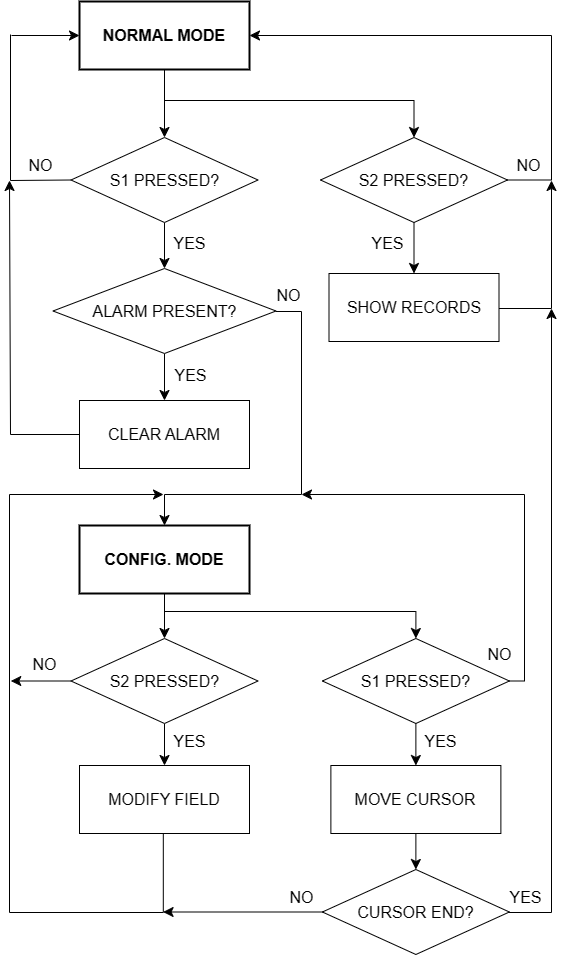

The diagram above was exported from draw.io. Its source (the exported page's mxGraphModel, read from the mxfile embedded in the PNG):
<mxGraphModel dx="1268" dy="571" grid="0" gridSize="10" guides="1" tooltips="1" connect="1" arrows="1" fold="1" page="1" pageScale="1" pageWidth="827" pageHeight="1169" math="0" shadow="0">
  <root>
    <mxCell id="0" />
    <mxCell id="1" parent="0" />
    <mxCell id="F5hbg-9EPiT4WJMLTjcM-1" style="edgeStyle=none;curved=1;rounded=0;orthogonalLoop=1;jettySize=auto;html=1;fontSize=12;startSize=8;endSize=8;" parent="1" source="F5hbg-9EPiT4WJMLTjcM-2" target="F5hbg-9EPiT4WJMLTjcM-3" edge="1">
      <mxGeometry relative="1" as="geometry" />
    </mxCell>
    <mxCell id="F5hbg-9EPiT4WJMLTjcM-2" value="&lt;b&gt;NORMAL MODE&lt;/b&gt;" style="rounded=0;whiteSpace=wrap;html=1;fontSize=16;strokeWidth=2;" parent="1" vertex="1">
      <mxGeometry x="136" y="204" width="170" height="68" as="geometry" />
    </mxCell>
    <mxCell id="7j-Wove_DmKE4xiFeUUW-1" style="edgeStyle=none;curved=1;rounded=0;orthogonalLoop=1;jettySize=auto;html=1;entryX=0.5;entryY=0;entryDx=0;entryDy=0;fontSize=12;startSize=8;endSize=8;" parent="1" source="F5hbg-9EPiT4WJMLTjcM-3" target="F5hbg-9EPiT4WJMLTjcM-10" edge="1">
      <mxGeometry relative="1" as="geometry" />
    </mxCell>
    <mxCell id="F5hbg-9EPiT4WJMLTjcM-3" value="S1 PRESSED?" style="rhombus;whiteSpace=wrap;html=1;fontSize=16;" parent="1" vertex="1">
      <mxGeometry x="127.5" y="340" width="187" height="85" as="geometry" />
    </mxCell>
    <mxCell id="F5hbg-9EPiT4WJMLTjcM-4" value="" style="endArrow=none;html=1;rounded=0;fontSize=12;startSize=8;endSize=8;curved=1;entryX=0;entryY=0.5;entryDx=0;entryDy=0;" parent="1" target="F5hbg-9EPiT4WJMLTjcM-3" edge="1">
      <mxGeometry width="50" height="50" relative="1" as="geometry">
        <mxPoint x="67" y="383" as="sourcePoint" />
        <mxPoint x="315" y="347" as="targetPoint" />
      </mxGeometry>
    </mxCell>
    <mxCell id="F5hbg-9EPiT4WJMLTjcM-5" value="" style="endArrow=none;html=1;rounded=0;fontSize=12;startSize=8;endSize=8;curved=1;" parent="1" edge="1">
      <mxGeometry width="50" height="50" relative="1" as="geometry">
        <mxPoint x="67" y="383" as="sourcePoint" />
        <mxPoint x="67" y="237" as="targetPoint" />
      </mxGeometry>
    </mxCell>
    <mxCell id="F5hbg-9EPiT4WJMLTjcM-6" value="" style="endArrow=classic;html=1;rounded=0;fontSize=12;startSize=8;endSize=8;curved=1;entryX=0;entryY=0.5;entryDx=0;entryDy=0;" parent="1" target="F5hbg-9EPiT4WJMLTjcM-2" edge="1">
      <mxGeometry width="50" height="50" relative="1" as="geometry">
        <mxPoint x="68" y="238" as="sourcePoint" />
        <mxPoint x="317" y="276" as="targetPoint" />
      </mxGeometry>
    </mxCell>
    <mxCell id="F5hbg-9EPiT4WJMLTjcM-7" value="NO" style="text;html=1;align=center;verticalAlign=middle;resizable=0;points=[];autosize=1;strokeColor=none;fillColor=none;fontSize=16;" parent="1" vertex="1">
      <mxGeometry x="76" y="352" width="42" height="31" as="geometry" />
    </mxCell>
    <mxCell id="F5hbg-9EPiT4WJMLTjcM-8" style="edgeStyle=none;curved=1;rounded=0;orthogonalLoop=1;jettySize=auto;html=1;entryX=0.5;entryY=0;entryDx=0;entryDy=0;fontSize=12;startSize=8;endSize=8;" parent="1" source="F5hbg-9EPiT4WJMLTjcM-10" target="F5hbg-9EPiT4WJMLTjcM-15" edge="1">
      <mxGeometry relative="1" as="geometry" />
    </mxCell>
    <mxCell id="F5hbg-9EPiT4WJMLTjcM-10" value="ALARM PRESENT?" style="rhombus;whiteSpace=wrap;html=1;fontSize=16;" parent="1" vertex="1">
      <mxGeometry x="109.5" y="471" width="223" height="85" as="geometry" />
    </mxCell>
    <mxCell id="F5hbg-9EPiT4WJMLTjcM-12" value="YES" style="text;html=1;align=center;verticalAlign=middle;resizable=0;points=[];autosize=1;strokeColor=none;fillColor=none;fontSize=16;" parent="1" vertex="1">
      <mxGeometry x="221" y="430" width="50" height="31" as="geometry" />
    </mxCell>
    <mxCell id="7j-Wove_DmKE4xiFeUUW-7" style="edgeStyle=none;curved=1;rounded=0;orthogonalLoop=1;jettySize=auto;html=1;entryX=0.5;entryY=0;entryDx=0;entryDy=0;fontSize=12;startSize=8;endSize=8;" parent="1" source="F5hbg-9EPiT4WJMLTjcM-13" target="F5hbg-9EPiT4WJMLTjcM-20" edge="1">
      <mxGeometry relative="1" as="geometry" />
    </mxCell>
    <mxCell id="F5hbg-9EPiT4WJMLTjcM-13" value="&lt;b&gt;CONFIG. MODE&lt;/b&gt;" style="rounded=0;whiteSpace=wrap;html=1;fontSize=16;strokeWidth=2;" parent="1" vertex="1">
      <mxGeometry x="136" y="728" width="170" height="68" as="geometry" />
    </mxCell>
    <mxCell id="F5hbg-9EPiT4WJMLTjcM-15" value="CLEAR ALARM" style="rounded=0;whiteSpace=wrap;html=1;fontSize=16;" parent="1" vertex="1">
      <mxGeometry x="136" y="603" width="170" height="68" as="geometry" />
    </mxCell>
    <mxCell id="F5hbg-9EPiT4WJMLTjcM-16" value="YES" style="text;html=1;align=center;verticalAlign=middle;resizable=0;points=[];autosize=1;strokeColor=none;fillColor=none;fontSize=16;" parent="1" vertex="1">
      <mxGeometry x="221.5" y="562" width="50" height="31" as="geometry" />
    </mxCell>
    <mxCell id="7j-Wove_DmKE4xiFeUUW-9" style="edgeStyle=none;curved=1;rounded=0;orthogonalLoop=1;jettySize=auto;html=1;entryX=0.5;entryY=0;entryDx=0;entryDy=0;fontSize=12;startSize=8;endSize=8;" parent="1" source="F5hbg-9EPiT4WJMLTjcM-20" target="F5hbg-9EPiT4WJMLTjcM-34" edge="1">
      <mxGeometry relative="1" as="geometry" />
    </mxCell>
    <mxCell id="7j-Wove_DmKE4xiFeUUW-10" style="edgeStyle=none;curved=1;rounded=0;orthogonalLoop=1;jettySize=auto;html=1;fontSize=12;startSize=8;endSize=8;" parent="1" source="F5hbg-9EPiT4WJMLTjcM-20" edge="1">
      <mxGeometry relative="1" as="geometry">
        <mxPoint x="67.29599609375009" y="883.5" as="targetPoint" />
      </mxGeometry>
    </mxCell>
    <mxCell id="F5hbg-9EPiT4WJMLTjcM-20" value="S2 PRESSED?" style="rhombus;whiteSpace=wrap;html=1;fontSize=16;" parent="1" vertex="1">
      <mxGeometry x="127.5" y="841" width="187" height="85" as="geometry" />
    </mxCell>
    <mxCell id="F5hbg-9EPiT4WJMLTjcM-21" style="edgeStyle=none;curved=1;rounded=0;orthogonalLoop=1;jettySize=auto;html=1;entryX=0.5;entryY=0;entryDx=0;entryDy=0;fontSize=12;startSize=8;endSize=8;" parent="1" source="F5hbg-9EPiT4WJMLTjcM-22" target="F5hbg-9EPiT4WJMLTjcM-33" edge="1">
      <mxGeometry relative="1" as="geometry" />
    </mxCell>
    <mxCell id="F5hbg-9EPiT4WJMLTjcM-22" value="S1 PRESSED?" style="rhombus;whiteSpace=wrap;html=1;fontSize=16;" parent="1" vertex="1">
      <mxGeometry x="378.88" y="841" width="187" height="85" as="geometry" />
    </mxCell>
    <mxCell id="F5hbg-9EPiT4WJMLTjcM-25" style="edgeStyle=none;curved=1;rounded=0;orthogonalLoop=1;jettySize=auto;html=1;fontSize=12;startSize=8;endSize=8;" parent="1" source="F5hbg-9EPiT4WJMLTjcM-26" target="F5hbg-9EPiT4WJMLTjcM-27" edge="1">
      <mxGeometry relative="1" as="geometry" />
    </mxCell>
    <mxCell id="F5hbg-9EPiT4WJMLTjcM-26" value="S2 PRESSED?" style="rhombus;whiteSpace=wrap;html=1;fontSize=16;" parent="1" vertex="1">
      <mxGeometry x="377" y="340" width="187" height="85" as="geometry" />
    </mxCell>
    <mxCell id="F5hbg-9EPiT4WJMLTjcM-27" value="SHOW RECORDS" style="rounded=0;whiteSpace=wrap;html=1;fontSize=16;" parent="1" vertex="1">
      <mxGeometry x="385.5" y="476" width="170" height="68" as="geometry" />
    </mxCell>
    <mxCell id="F5hbg-9EPiT4WJMLTjcM-28" value="" style="edgeStyle=segmentEdgeStyle;endArrow=classic;html=1;curved=0;rounded=0;endSize=8;startSize=8;fontSize=12;entryX=0.5;entryY=0;entryDx=0;entryDy=0;" parent="1" target="F5hbg-9EPiT4WJMLTjcM-26" edge="1">
      <mxGeometry width="50" height="50" relative="1" as="geometry">
        <mxPoint x="221" y="303" as="sourcePoint" />
        <mxPoint x="194" y="420" as="targetPoint" />
        <Array as="points">
          <mxPoint x="471" y="303" />
        </Array>
      </mxGeometry>
    </mxCell>
    <mxCell id="F5hbg-9EPiT4WJMLTjcM-29" value="" style="edgeStyle=segmentEdgeStyle;endArrow=classic;html=1;curved=0;rounded=0;endSize=8;startSize=8;fontSize=12;entryX=1;entryY=0.5;entryDx=0;entryDy=0;exitX=1;exitY=0.5;exitDx=0;exitDy=0;" parent="1" source="F5hbg-9EPiT4WJMLTjcM-26" target="F5hbg-9EPiT4WJMLTjcM-2" edge="1">
      <mxGeometry width="50" height="50" relative="1" as="geometry">
        <mxPoint x="564" y="383" as="sourcePoint" />
        <mxPoint x="609" y="205" as="targetPoint" />
        <Array as="points">
          <mxPoint x="608" y="383" />
          <mxPoint x="608" y="238" />
        </Array>
      </mxGeometry>
    </mxCell>
    <mxCell id="F5hbg-9EPiT4WJMLTjcM-30" value="NO" style="text;html=1;align=center;verticalAlign=middle;resizable=0;points=[];autosize=1;strokeColor=none;fillColor=none;fontSize=16;" parent="1" vertex="1">
      <mxGeometry x="564" y="352" width="42" height="31" as="geometry" />
    </mxCell>
    <mxCell id="F5hbg-9EPiT4WJMLTjcM-31" value="YES" style="text;html=1;align=center;verticalAlign=middle;resizable=0;points=[];autosize=1;strokeColor=none;fillColor=none;fontSize=16;" parent="1" vertex="1">
      <mxGeometry x="419" y="430" width="50" height="31" as="geometry" />
    </mxCell>
    <mxCell id="F5hbg-9EPiT4WJMLTjcM-32" value="" style="edgeStyle=segmentEdgeStyle;endArrow=classic;html=1;curved=0;rounded=0;endSize=8;startSize=8;fontSize=12;" parent="1" edge="1">
      <mxGeometry width="50" height="50" relative="1" as="geometry">
        <mxPoint x="555.5" y="511" as="sourcePoint" />
        <mxPoint x="608" y="383" as="targetPoint" />
      </mxGeometry>
    </mxCell>
    <mxCell id="F5hbg-9EPiT4WJMLTjcM-33" value="MOVE CURSOR" style="rounded=0;whiteSpace=wrap;html=1;fontSize=16;" parent="1" vertex="1">
      <mxGeometry x="387.38" y="968" width="170" height="68" as="geometry" />
    </mxCell>
    <mxCell id="F5hbg-9EPiT4WJMLTjcM-34" value="MODIFY FIELD" style="rounded=0;whiteSpace=wrap;html=1;fontSize=16;" parent="1" vertex="1">
      <mxGeometry x="136" y="968" width="170" height="68" as="geometry" />
    </mxCell>
    <mxCell id="F5hbg-9EPiT4WJMLTjcM-35" value="YES" style="text;html=1;align=center;verticalAlign=middle;resizable=0;points=[];autosize=1;strokeColor=none;fillColor=none;fontSize=16;" parent="1" vertex="1">
      <mxGeometry x="221" y="928" width="50" height="31" as="geometry" />
    </mxCell>
    <mxCell id="F5hbg-9EPiT4WJMLTjcM-36" value="YES" style="text;html=1;align=center;verticalAlign=middle;resizable=0;points=[];autosize=1;strokeColor=none;fillColor=none;fontSize=16;" parent="1" vertex="1">
      <mxGeometry x="472" y="928" width="50" height="31" as="geometry" />
    </mxCell>
    <mxCell id="F5hbg-9EPiT4WJMLTjcM-37" value="" style="edgeStyle=segmentEdgeStyle;endArrow=classic;html=1;curved=0;rounded=0;endSize=8;startSize=8;fontSize=12;exitX=0.493;exitY=1.007;exitDx=0;exitDy=0;exitPerimeter=0;" parent="1" source="F5hbg-9EPiT4WJMLTjcM-34" edge="1">
      <mxGeometry width="50" height="50" relative="1" as="geometry">
        <mxPoint x="222" y="1037" as="sourcePoint" />
        <mxPoint x="220" y="697" as="targetPoint" />
        <Array as="points">
          <mxPoint x="220" y="1115" />
          <mxPoint x="66" y="1115" />
          <mxPoint x="66" y="697" />
        </Array>
      </mxGeometry>
    </mxCell>
    <mxCell id="F5hbg-9EPiT4WJMLTjcM-38" value="NO" style="text;html=1;align=center;verticalAlign=middle;resizable=0;points=[];autosize=1;strokeColor=none;fillColor=none;fontSize=16;" parent="1" vertex="1">
      <mxGeometry x="80" y="851" width="42" height="31" as="geometry" />
    </mxCell>
    <mxCell id="F5hbg-9EPiT4WJMLTjcM-39" value="NO" style="text;html=1;align=center;verticalAlign=middle;resizable=0;points=[];autosize=1;strokeColor=none;fillColor=none;fontSize=16;" parent="1" vertex="1">
      <mxGeometry x="535" y="841" width="42" height="31" as="geometry" />
    </mxCell>
    <mxCell id="7j-Wove_DmKE4xiFeUUW-11" style="edgeStyle=none;curved=1;rounded=0;orthogonalLoop=1;jettySize=auto;html=1;fontSize=12;startSize=8;endSize=8;" parent="1" source="F5hbg-9EPiT4WJMLTjcM-41" edge="1">
      <mxGeometry relative="1" as="geometry">
        <mxPoint x="219.5714198521207" y="1114.5" as="targetPoint" />
      </mxGeometry>
    </mxCell>
    <mxCell id="F5hbg-9EPiT4WJMLTjcM-41" value="CURSOR END?" style="rhombus;whiteSpace=wrap;html=1;fontSize=16;" parent="1" vertex="1">
      <mxGeometry x="378.88" y="1072" width="187" height="85" as="geometry" />
    </mxCell>
    <mxCell id="F5hbg-9EPiT4WJMLTjcM-42" value="" style="endArrow=classic;html=1;rounded=0;fontSize=12;startSize=8;endSize=8;curved=1;entryX=0.5;entryY=0;entryDx=0;entryDy=0;" parent="1" source="F5hbg-9EPiT4WJMLTjcM-33" target="F5hbg-9EPiT4WJMLTjcM-41" edge="1">
      <mxGeometry width="50" height="50" relative="1" as="geometry">
        <mxPoint x="471.88" y="1074" as="sourcePoint" />
        <mxPoint x="479.88" y="1093" as="targetPoint" />
      </mxGeometry>
    </mxCell>
    <mxCell id="F5hbg-9EPiT4WJMLTjcM-44" value="YES" style="text;html=1;align=center;verticalAlign=middle;resizable=0;points=[];autosize=1;strokeColor=none;fillColor=none;fontSize=16;" parent="1" vertex="1">
      <mxGeometry x="557.38" y="1084" width="50" height="31" as="geometry" />
    </mxCell>
    <mxCell id="F5hbg-9EPiT4WJMLTjcM-46" value="NO" style="text;html=1;align=center;verticalAlign=middle;resizable=0;points=[];autosize=1;strokeColor=none;fillColor=none;fontSize=16;" parent="1" vertex="1">
      <mxGeometry x="336.88" y="1084" width="42" height="31" as="geometry" />
    </mxCell>
    <mxCell id="7j-Wove_DmKE4xiFeUUW-3" value="" style="edgeStyle=segmentEdgeStyle;endArrow=classic;html=1;curved=0;rounded=0;endSize=8;startSize=8;fontSize=12;exitX=0;exitY=0.5;exitDx=0;exitDy=0;" parent="1" source="F5hbg-9EPiT4WJMLTjcM-15" edge="1">
      <mxGeometry width="50" height="50" relative="1" as="geometry">
        <mxPoint x="16" y="433" as="sourcePoint" />
        <mxPoint x="66" y="383" as="targetPoint" />
        <Array as="points">
          <mxPoint x="67" y="637" />
          <mxPoint x="67" y="383" />
        </Array>
      </mxGeometry>
    </mxCell>
    <mxCell id="7j-Wove_DmKE4xiFeUUW-4" value="" style="edgeStyle=segmentEdgeStyle;endArrow=classic;html=1;curved=0;rounded=0;endSize=8;startSize=8;fontSize=12;entryX=0.5;entryY=0;entryDx=0;entryDy=0;" parent="1" target="F5hbg-9EPiT4WJMLTjcM-13" edge="1">
      <mxGeometry width="50" height="50" relative="1" as="geometry">
        <mxPoint x="332.5" y="514" as="sourcePoint" />
        <mxPoint x="358" y="669" as="targetPoint" />
        <Array as="points">
          <mxPoint x="358" y="514" />
          <mxPoint x="358" y="697" />
          <mxPoint x="221" y="697" />
        </Array>
      </mxGeometry>
    </mxCell>
    <mxCell id="7j-Wove_DmKE4xiFeUUW-5" value="NO" style="text;html=1;align=center;verticalAlign=middle;resizable=0;points=[];autosize=1;strokeColor=none;fillColor=none;fontSize=16;" parent="1" vertex="1">
      <mxGeometry x="324" y="482" width="42" height="31" as="geometry" />
    </mxCell>
    <mxCell id="7j-Wove_DmKE4xiFeUUW-8" value="" style="edgeStyle=segmentEdgeStyle;endArrow=classic;html=1;curved=0;rounded=0;endSize=8;startSize=8;fontSize=12;entryX=0.5;entryY=0;entryDx=0;entryDy=0;" parent="1" target="F5hbg-9EPiT4WJMLTjcM-22" edge="1">
      <mxGeometry width="50" height="50" relative="1" as="geometry">
        <mxPoint x="221" y="816" as="sourcePoint" />
        <mxPoint x="271" y="766" as="targetPoint" />
        <Array as="points">
          <mxPoint x="221" y="814" />
          <mxPoint x="472" y="814" />
        </Array>
      </mxGeometry>
    </mxCell>
    <mxCell id="7j-Wove_DmKE4xiFeUUW-12" value="" style="edgeStyle=segmentEdgeStyle;endArrow=classic;html=1;curved=0;rounded=0;endSize=8;startSize=8;fontSize=12;exitX=1;exitY=0.5;exitDx=0;exitDy=0;" parent="1" source="F5hbg-9EPiT4WJMLTjcM-22" edge="1">
      <mxGeometry width="50" height="50" relative="1" as="geometry">
        <mxPoint x="607" y="891" as="sourcePoint" />
        <mxPoint x="358" y="697" as="targetPoint" />
        <Array as="points">
          <mxPoint x="581" y="883" />
          <mxPoint x="581" y="697" />
        </Array>
      </mxGeometry>
    </mxCell>
    <mxCell id="7j-Wove_DmKE4xiFeUUW-13" value="" style="edgeStyle=segmentEdgeStyle;endArrow=classic;html=1;curved=0;rounded=0;endSize=8;startSize=8;fontSize=12;" parent="1" edge="1">
      <mxGeometry width="50" height="50" relative="1" as="geometry">
        <mxPoint x="565" y="1115" as="sourcePoint" />
        <mxPoint x="608" y="511" as="targetPoint" />
      </mxGeometry>
    </mxCell>
  </root>
</mxGraphModel>